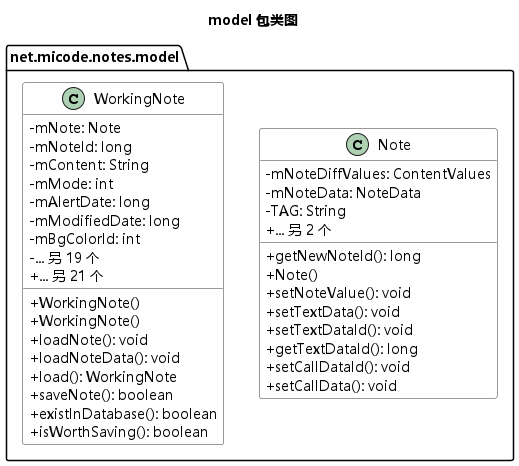

The diagram above was rendered by PlantUML. Its source (embedded in the PNG):
@startuml
skinparam shadowing false
skinparam defaultFontName Microsoft YaHei
skinparam classAttributeIconSize 0
set separator none
skinparam classBorderColor #333333
skinparam classBackgroundColor #FFFFFF
title model 包类图

package "net.micode.notes.model" {
  class Note {
    - mNoteDiffValues: ContentValues
    - mNoteData: NoteData
    - TAG: String
    + getNewNoteId(): long
    + Note()
    + setNoteValue(): void
    + setTextData(): void
    + setTextDataId(): void
    + getTextDataId(): long
    + setCallDataId(): void
    + setCallData(): void
    + ... 另 2 个
  }
  class WorkingNote {
    - mNote: Note
    - mNoteId: long
    - mContent: String
    - mMode: int
    - mAlertDate: long
    - mModifiedDate: long
    - mBgColorId: int
    - ... 另 19 个
    + WorkingNote()
    + WorkingNote()
    + loadNote(): void
    + loadNoteData(): void
    + load(): WorkingNote
    + saveNote(): boolean
    + existInDatabase(): boolean
    + isWorthSaving(): boolean
    + ... 另 21 个
  }
}

@enduml